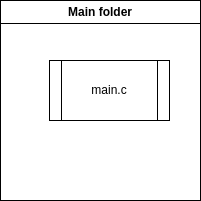

The diagram above was exported from draw.io. Its source (the exported page's mxGraphModel, read from the mxfile embedded in the PNG):
<mxGraphModel dx="1970" dy="1350" grid="0" gridSize="10" guides="1" tooltips="1" connect="1" arrows="1" fold="1" page="0" pageScale="1" pageWidth="850" pageHeight="1100" math="0" shadow="0">
  <root>
    <mxCell id="0" />
    <mxCell id="1" parent="0" />
    <mxCell id="698Fu6WZ8503UoZXEuNa-2" value="Main folder" style="swimlane;whiteSpace=wrap;html=1;" vertex="1" parent="1">
      <mxGeometry x="-324" y="-39" width="200" height="200" as="geometry" />
    </mxCell>
    <mxCell id="698Fu6WZ8503UoZXEuNa-3" value="main.c" style="shape=process;whiteSpace=wrap;html=1;backgroundOutline=1;" vertex="1" parent="698Fu6WZ8503UoZXEuNa-2">
      <mxGeometry x="49" y="60" width="120" height="60" as="geometry" />
    </mxCell>
  </root>
</mxGraphModel>